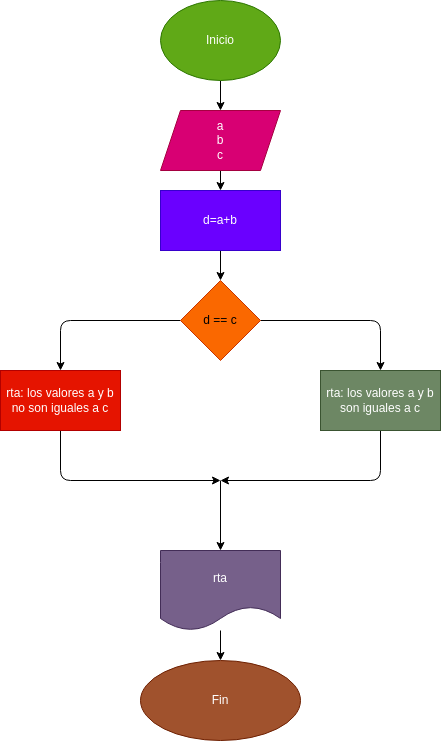

The diagram above was exported from draw.io. Its source (the exported page's mxGraphModel, read from the mxfile embedded in the PNG):
<mxGraphModel dx="662" dy="461" grid="1" gridSize="10" guides="1" tooltips="1" connect="1" arrows="1" fold="1" page="1" pageScale="1" pageWidth="827" pageHeight="1169" math="0" shadow="0">
  <root>
    <mxCell id="0" />
    <mxCell id="1" parent="0" />
    <mxCell id="4" value="" style="edgeStyle=none;html=1;" edge="1" parent="1" source="2" target="3">
      <mxGeometry relative="1" as="geometry" />
    </mxCell>
    <mxCell id="2" value="Inicio" style="ellipse;whiteSpace=wrap;html=1;fillColor=#60a917;fontColor=#ffffff;strokeColor=#2D7600;" vertex="1" parent="1">
      <mxGeometry x="260" width="120" height="80" as="geometry" />
    </mxCell>
    <mxCell id="6" value="" style="edgeStyle=none;html=1;" edge="1" parent="1" source="3" target="5">
      <mxGeometry relative="1" as="geometry" />
    </mxCell>
    <mxCell id="3" value="a&lt;br&gt;b&lt;br&gt;c&lt;br&gt;" style="shape=parallelogram;perimeter=parallelogramPerimeter;whiteSpace=wrap;html=1;fixedSize=1;fillColor=#d80073;fontColor=#ffffff;strokeColor=#A50040;" vertex="1" parent="1">
      <mxGeometry x="260" y="110" width="120" height="60" as="geometry" />
    </mxCell>
    <mxCell id="8" value="" style="edgeStyle=none;html=1;" edge="1" parent="1" source="5" target="7">
      <mxGeometry relative="1" as="geometry" />
    </mxCell>
    <mxCell id="5" value="d=a+b" style="whiteSpace=wrap;html=1;fillColor=#6a00ff;fontColor=#ffffff;strokeColor=#3700CC;" vertex="1" parent="1">
      <mxGeometry x="260" y="190" width="120" height="60" as="geometry" />
    </mxCell>
    <mxCell id="10" value="" style="edgeStyle=none;html=1;" edge="1" parent="1" source="7" target="9">
      <mxGeometry relative="1" as="geometry">
        <Array as="points">
          <mxPoint x="480" y="320" />
        </Array>
      </mxGeometry>
    </mxCell>
    <mxCell id="12" value="" style="edgeStyle=none;html=1;" edge="1" parent="1" source="7" target="11">
      <mxGeometry relative="1" as="geometry">
        <Array as="points">
          <mxPoint x="160" y="320" />
        </Array>
      </mxGeometry>
    </mxCell>
    <mxCell id="7" value="d == c" style="rhombus;whiteSpace=wrap;html=1;fillColor=#fa6800;fontColor=#000000;strokeColor=#C73500;" vertex="1" parent="1">
      <mxGeometry x="280" y="280" width="80" height="80" as="geometry" />
    </mxCell>
    <mxCell id="14" style="edgeStyle=none;html=1;" edge="1" parent="1" source="9">
      <mxGeometry relative="1" as="geometry">
        <mxPoint x="320" y="480" as="targetPoint" />
        <Array as="points">
          <mxPoint x="480" y="480" />
        </Array>
      </mxGeometry>
    </mxCell>
    <mxCell id="9" value="rta: los valores a y b son iguales a c" style="whiteSpace=wrap;html=1;fillColor=#6d8764;fontColor=#ffffff;strokeColor=#3A5431;" vertex="1" parent="1">
      <mxGeometry x="420" y="370" width="120" height="60" as="geometry" />
    </mxCell>
    <mxCell id="13" style="edgeStyle=none;html=1;" edge="1" parent="1" source="11">
      <mxGeometry relative="1" as="geometry">
        <mxPoint x="320" y="480" as="targetPoint" />
        <Array as="points">
          <mxPoint x="160" y="480" />
        </Array>
      </mxGeometry>
    </mxCell>
    <mxCell id="11" value="rta: los valores a y b no son iguales a c" style="whiteSpace=wrap;html=1;fillColor=#e51400;fontColor=#ffffff;strokeColor=#B20000;" vertex="1" parent="1">
      <mxGeometry x="100" y="370" width="120" height="60" as="geometry" />
    </mxCell>
    <mxCell id="15" value="" style="endArrow=classic;html=1;entryX=0.5;entryY=0;entryDx=0;entryDy=0;" edge="1" parent="1" target="16">
      <mxGeometry width="50" height="50" relative="1" as="geometry">
        <mxPoint x="320" y="480" as="sourcePoint" />
        <mxPoint x="320" y="540" as="targetPoint" />
      </mxGeometry>
    </mxCell>
    <mxCell id="18" value="" style="edgeStyle=none;html=1;" edge="1" parent="1" source="16" target="17">
      <mxGeometry relative="1" as="geometry" />
    </mxCell>
    <mxCell id="16" value="rta" style="shape=document;whiteSpace=wrap;html=1;boundedLbl=1;fillColor=#76608a;fontColor=#ffffff;strokeColor=#432D57;" vertex="1" parent="1">
      <mxGeometry x="260" y="550" width="120" height="80" as="geometry" />
    </mxCell>
    <mxCell id="17" value="Fin" style="ellipse;whiteSpace=wrap;html=1;fillColor=#a0522d;fontColor=#ffffff;strokeColor=#6D1F00;" vertex="1" parent="1">
      <mxGeometry x="240" y="660" width="160" height="80" as="geometry" />
    </mxCell>
  </root>
</mxGraphModel>